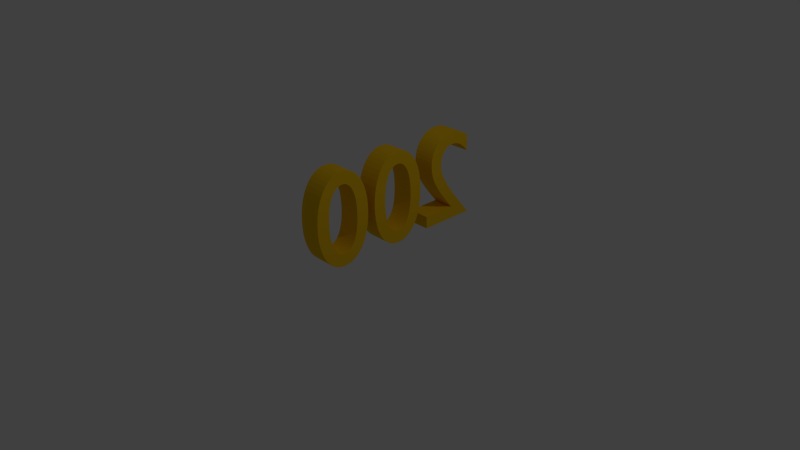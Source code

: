 # Source: 200.blend  (saved by Blender 2.75.0; exported with 4.5.12 LTS)
import bpy
from mathutils import Matrix  # noqa: F401  (used for matrix-valued properties, if any)

bpy.ops.wm.read_factory_settings(use_empty=True)
scene = bpy.context.scene
scene.name = 'Scene'

# ---- collections
col_collection_1 = bpy.data.collections.new('Collection 1'); scene.collection.children.link(col_collection_1)

# ---- materials (node trees are filled in below, after node groups)
mat_material_001 = bpy.data.materials.new('Material.001')
mat_material_001.alpha_threshold = 0.0
mat_material_001.use_transparent_shadow = False
mat_material_001.diffuse_color = (0.9131, 0.5457, 0.008023, 1.0)
mat_material_001.roughness = 0.5
mat_material_001.specular_intensity = 0.0

# ---- material node trees

# ---- world
world_world = bpy.data.worlds.new('World'); scene.world = world_world
world_world.color = (0.05088, 0.05088, 0.05088)
world_world.use_sun_shadow = False
world_world.sun_shadow_jitter_overblur = 0.0
world_world.cycles.sampling_method = 'MANUAL'
world_world.cycles.sample_map_resolution = 256

# ---- cameras
cam_camera = bpy.data.cameras.new('Camera')
cam_camera.clip_end = 100.0
cam_camera.lens = 35.0
cam_camera.sensor_width = 32.0
cam_camera.sensor_height = 18.0
cam_camera.ortho_scale = 7.314
cam_camera.dof.focus_distance = 0.0
cam_camera.dof.aperture_fstop = 128.0

# ---- lights
light_lamp = bpy.data.lights.new('Lamp', 'POINT')
light_lamp.transmission_factor = 0.0
light_lamp.cutoff_distance = 30.0
light_lamp.energy = 100.0
light_lamp.shadow_buffer_clip_start = 1.001
light_lamp.shadow_soft_size = 0.1
light_lamp.shadow_maximum_resolution = 0.006
light_lamp.use_absolute_resolution = True
light_lamp.cycles.use_multiple_importance_sampling = False

# ---- meshes
me_mesh = bpy.data.meshes.new('Mesh')
me_mesh.from_pydata([(1.47, 0.341, 0.0), (1.468, 0.392, 0.0), (1.463, 0.4398, 0.0), (1.454, 0.4843, 0.0), (1.442, 0.5251, 0.0), (1.427, 0.562, 0.0), (1.409, 0.5948, 0.0), (1.389, 0.6231, 0.0), (1.366, 0.6469, 0.0), (1.34, 0.6658, 0.0), (1.312, 0.6797, 0.0), (1.282, 0.6881, 0.0), (1.25, 0.691, 0.0), (1.218, 0.6881, 0.0), (1.188, 0.6797, 0.0), (1.16, 0.6658, 0.0), (1.134, 0.6469, 0.0), (1.111, 0.6231, 0.0), (1.09, 0.5948, 0.0), (1.073, 0.562, 0.0), (1.058, 0.5251, 0.0), (1.046, 0.4843, 0.0), (1.037, 0.4398, 0.0), (1.032, 0.392, 0.0), (1.03, 0.341, 0.0), (1.032, 0.29, 0.0), (1.037, 0.2422, 0.0), (1.046, 0.1977, 0.0), (1.058, 0.1569, 0.0), (1.073, 0.12, 0.0), (1.091, 0.08725, 0.0), (1.111, 0.05885, 0.0), (1.134, 0.03507, 0.0), (1.16, 0.01616, 0.0), (1.188, 0.002343, 0.0), (1.218, -0.006124, 0.0), (1.25, -0.009, 0.0), (1.282, -0.006124, 0.0), (1.312, 0.002343, 0.0), (1.34, 0.01616, 0.0), (1.366, 0.03507, 0.0), (1.389, 0.05885, 0.0), (1.41, 0.08725, 0.0), (1.427, 0.12, 0.0), (1.442, 0.1569, 0.0), (1.454, 0.1977, 0.0), (1.463, 0.2422, 0.0), (1.468, 0.29, 0.0), (1.372, 0.341, 0.0), (1.371, 0.3023, 0.0), (1.368, 0.2664, 0.0), (1.364, 0.2333, 0.0), (1.357, 0.2033, 0.0), (1.349, 0.1763, 0.0), (1.339, 0.1525, 0.0), (1.328, 0.1321, 0.0), (1.315, 0.1151, 0.0), (1.301, 0.1017, 0.0), (1.285, 0.09193, 0.0), (1.268, 0.086, 0.0), (1.25, 0.084, 0.0), (1.232, 0.086, 0.0), (1.215, 0.09193, 0.0), (1.199, 0.1017, 0.0), (1.185, 0.1151, 0.0), (1.172, 0.1321, 0.0), (1.161, 0.1525, 0.0), (1.151, 0.1763, 0.0), (1.143, 0.2033, 0.0), (1.136, 0.2333, 0.0), (1.132, 0.2664, 0.0), (1.129, 0.3023, 0.0), (1.128, 0.341, 0.0), (1.129, 0.3797, 0.0), (1.132, 0.4156, 0.0), (1.136, 0.4487, 0.0), (1.143, 0.4787, 0.0), (1.151, 0.5057, 0.0), (1.161, 0.5295, 0.0), (1.172, 0.5499, 0.0), (1.185, 0.5669, 0.0), (1.199, 0.5803, 0.0), (1.215, 0.5901, 0.0), (1.232, 0.596, 0.0), (1.25, 0.598, 0.0), (1.268, 0.596, 0.0), (1.285, 0.5901, 0.0), (1.301, 0.5803, 0.0), (1.315, 0.5669, 0.0), (1.328, 0.5499, 0.0), (1.339, 0.5295, 0.0), (1.349, 0.5057, 0.0), (1.357, 0.4787, 0.0), (1.364, 0.4487, 0.0), (1.368, 0.4156, 0.0), (1.371, 0.3797, 0.0), (0.97, 0.341, 0.0), (0.9682, 0.392, 0.0), (0.9629, 0.4398, 0.0), (0.9542, 0.4843, 0.0), (0.9423, 0.5251, 0.0), (0.9273, 0.562, 0.0), (0.9095, 0.5948, 0.0), (0.8889, 0.6231, 0.0), (0.8657, 0.6469, 0.0), (0.8401, 0.6658, 0.0), (0.8121, 0.6797, 0.0), (0.7821, 0.6881, 0.0), (0.75, 0.691, 0.0), (0.7179, 0.6881, 0.0), (0.6879, 0.6797, 0.0), (0.6599, 0.6658, 0.0), (0.6343, 0.6469, 0.0), (0.6111, 0.6231, 0.0), (0.5905, 0.5948, 0.0), (0.5727, 0.562, 0.0), (0.5577, 0.5251, 0.0), (0.5458, 0.4843, 0.0), (0.5371, 0.4398, 0.0), (0.5318, 0.392, 0.0), (0.53, 0.341, 0.0), (0.5318, 0.29, 0.0), (0.5371, 0.2422, 0.0), (0.5458, 0.1977, 0.0), (0.5577, 0.1569, 0.0), (0.5727, 0.12, 0.0), (0.5905, 0.08725, 0.0), (0.6111, 0.05885, 0.0), (0.6343, 0.03507, 0.0), (0.6599, 0.01616, 0.0), (0.6879, 0.002343, 0.0), (0.7179, -0.006124, 0.0), (0.75, -0.009, 0.0), (0.7821, -0.006124, 0.0), (0.8121, 0.002343, 0.0), (0.8401, 0.01616, 0.0), (0.8657, 0.03507, 0.0), (0.8889, 0.05885, 0.0), (0.9095, 0.08725, 0.0), (0.9273, 0.12, 0.0), (0.9423, 0.1569, 0.0), (0.9542, 0.1977, 0.0), (0.9629, 0.2422, 0.0), (0.9682, 0.29, 0.0), (0.872, 0.341, 0.0), (0.8711, 0.3023, 0.0), (0.8682, 0.2664, 0.0), (0.8636, 0.2333, 0.0), (0.8573, 0.2033, 0.0), (0.8492, 0.1763, 0.0), (0.8395, 0.1525, 0.0), (0.8282, 0.1321, 0.0), (0.8154, 0.1151, 0.0), (0.8011, 0.1017, 0.0), (0.7854, 0.09193, 0.0), (0.7684, 0.086, 0.0), (0.75, 0.084, 0.0), (0.7316, 0.086, 0.0), (0.7146, 0.09193, 0.0), (0.6989, 0.1017, 0.0), (0.6846, 0.1151, 0.0), (0.6718, 0.1321, 0.0), (0.6605, 0.1525, 0.0), (0.6508, 0.1763, 0.0), (0.6427, 0.2033, 0.0), (0.6364, 0.2333, 0.0), (0.6318, 0.2664, 0.0), (0.6289, 0.3023, 0.0), (0.628, 0.341, 0.0), (0.6289, 0.3797, 0.0), (0.6318, 0.4156, 0.0), (0.6364, 0.4487, 0.0), (0.6427, 0.4787, 0.0), (0.6508, 0.5057, 0.0), (0.6605, 0.5295, 0.0), (0.6718, 0.5499, 0.0), (0.6846, 0.5669, 0.0), (0.6989, 0.5803, 0.0), (0.7146, 0.5901, 0.0), (0.7316, 0.596, 0.0), (0.75, 0.598, 0.0), (0.7684, 0.596, 0.0), (0.7854, 0.5901, 0.0), (0.8011, 0.5803, 0.0), (0.8154, 0.5669, 0.0), (0.8282, 0.5499, 0.0), (0.8395, 0.5295, 0.0), (0.8492, 0.5057, 0.0), (0.8573, 0.4787, 0.0), (0.8636, 0.4487, 0.0), (0.8682, 0.4156, 0.0), (0.8711, 0.3797, 0.0), (0.466, 0.093, 0.0), (0.205, 0.093, 0.0), (0.2411, 0.1365, 0.0), (0.2735, 0.1767, 0.0), (0.3022, 0.2139, 0.0), (0.3275, 0.2486, 0.0), (0.3494, 0.2811, 0.0), (0.368, 0.3118, 0.0), (0.3834, 0.341, 0.0), (0.3958, 0.3691, 0.0), (0.4052, 0.3965, 0.0), (0.4119, 0.4235, 0.0), (0.4157, 0.4506, 0.0), (0.417, 0.478, 0.0), (0.4153, 0.5087, 0.0), (0.4101, 0.5375, 0.0), (0.4018, 0.5644, 0.0), (0.3904, 0.5892, 0.0), (0.3761, 0.6117, 0.0), (0.3591, 0.6318, 0.0), (0.3396, 0.6492, 0.0), (0.3176, 0.6638, 0.0), (0.2934, 0.6754, 0.0), (0.2671, 0.684, 0.0), (0.2389, 0.6892, 0.0), (0.209, 0.691, 0.0), (0.1953, 0.6906, 0.0), (0.1818, 0.6892, 0.0), (0.1684, 0.687, 0.0), (0.155, 0.6839, 0.0), (0.1418, 0.6799, 0.0), (0.1285, 0.675, 0.0), (0.1152, 0.6692, 0.0), (0.102, 0.6624, 0.0), (0.08863, 0.6547, 0.0), (0.0752, 0.6461, 0.0), (0.06167, 0.6365, 0.0), (0.048, 0.626, 0.0), (0.048, 0.503, 0.0), (0.06165, 0.5195, 0.0), (0.0751, 0.5341, 0.0), (0.08838, 0.5469, 0.0), (0.1015, 0.558, 0.0), (0.1144, 0.5674, 0.0), (0.1273, 0.5753, 0.0), (0.1399, 0.5817, 0.0), (0.1525, 0.5867, 0.0), (0.165, 0.5905, 0.0), (0.1774, 0.593, 0.0), (0.1897, 0.5945, 0.0), (0.202, 0.595, 0.0), (0.2184, 0.5939, 0.0), (0.2339, 0.5907, 0.0), (0.2485, 0.5855, 0.0), (0.2621, 0.5785, 0.0), (0.2745, 0.5696, 0.0), (0.2856, 0.5591, 0.0), (0.2953, 0.547, 0.0), (0.3036, 0.5335, 0.0), (0.3101, 0.5186, 0.0), (0.315, 0.5025, 0.0), (0.318, 0.4853, 0.0), (0.319, 0.467, 0.0), (0.3187, 0.4532, 0.0), (0.3177, 0.4402, 0.0), (0.316, 0.4279, 0.0), (0.3137, 0.416, 0.0), (0.3107, 0.4045, 0.0), (0.307, 0.3933, 0.0), (0.3027, 0.382, 0.0), (0.2977, 0.3706, 0.0), (0.292, 0.359, 0.0), (0.2857, 0.347, 0.0), (0.2787, 0.3343, 0.0), (0.271, 0.321, 0.0), (0.2556, 0.2958, 0.0), (0.2385, 0.2697, 0.0), (0.22, 0.243, 0.0), (0.2004, 0.2158, 0.0), (0.18, 0.1884, 0.0), (0.1589, 0.161, 0.0), (0.1374, 0.1337, 0.0), (0.1159, 0.1069, 0.0), (0.09452, 0.08053, 0.0), (0.07357, 0.05498, 0.0), (0.05331, 0.0304, 0.0), (0.034, 0.007, 0.0), (0.034, 0.0, 0.0), (0.466, 0.0, 0.0), (1.47, 0.341, 0.1665), (1.468, 0.392, 0.1665), (1.463, 0.4398, 0.1665), (1.454, 0.4843, 0.1665), (1.442, 0.5251, 0.1665), (1.427, 0.562, 0.1665), (1.409, 0.5948, 0.1665), (1.389, 0.6231, 0.1665), (1.366, 0.6469, 0.1665), (1.34, 0.6658, 0.1665), (1.312, 0.6797, 0.1665), (1.282, 0.6881, 0.1665), (1.25, 0.691, 0.1665), (1.218, 0.6881, 0.1665), (1.188, 0.6797, 0.1665), (1.16, 0.6658, 0.1665), (1.134, 0.6469, 0.1665), (1.111, 0.6231, 0.1665), (1.09, 0.5948, 0.1665), (1.073, 0.562, 0.1665), (1.058, 0.5251, 0.1665), (1.046, 0.4843, 0.1665), (1.037, 0.4398, 0.1665), (1.032, 0.392, 0.1665), (1.03, 0.341, 0.1665), (1.032, 0.29, 0.1665), (1.037, 0.2422, 0.1665), (1.046, 0.1977, 0.1665), (1.058, 0.1569, 0.1665), (1.073, 0.12, 0.1665), (1.091, 0.08725, 0.1665), (1.111, 0.05885, 0.1665), (1.134, 0.03507, 0.1665), (1.16, 0.01616, 0.1665), (1.188, 0.002343, 0.1665), (1.218, -0.006124, 0.1665), (1.25, -0.009, 0.1665), (1.282, -0.006124, 0.1665), (1.312, 0.002343, 0.1665), (1.34, 0.01616, 0.1665), (1.366, 0.03507, 0.1665), (1.389, 0.05885, 0.1665), (1.41, 0.08725, 0.1665), (1.427, 0.12, 0.1665), (1.442, 0.1569, 0.1665), (1.454, 0.1977, 0.1665), (1.463, 0.2422, 0.1665), (1.468, 0.29, 0.1665), (1.372, 0.341, 0.1665), (1.371, 0.3023, 0.1665), (1.368, 0.2664, 0.1665), (1.364, 0.2333, 0.1665), (1.357, 0.2033, 0.1665), (1.349, 0.1763, 0.1665), (1.339, 0.1525, 0.1665), (1.328, 0.1321, 0.1665), (1.315, 0.1151, 0.1665), (1.301, 0.1017, 0.1665), (1.285, 0.09193, 0.1665), (1.268, 0.086, 0.1665), (1.25, 0.084, 0.1665), (1.232, 0.086, 0.1665), (1.215, 0.09193, 0.1665), (1.199, 0.1017, 0.1665), (1.185, 0.1151, 0.1665), (1.172, 0.1321, 0.1665), (1.161, 0.1525, 0.1665), (1.151, 0.1763, 0.1665), (1.143, 0.2033, 0.1665), (1.136, 0.2333, 0.1665), (1.132, 0.2664, 0.1665), (1.129, 0.3023, 0.1665), (1.128, 0.341, 0.1665), (1.129, 0.3797, 0.1665), (1.132, 0.4156, 0.1665), (1.136, 0.4487, 0.1665), (1.143, 0.4787, 0.1665), (1.151, 0.5057, 0.1665), (1.161, 0.5295, 0.1665), (1.172, 0.5499, 0.1665), (1.185, 0.5669, 0.1665), (1.199, 0.5803, 0.1665), (1.215, 0.5901, 0.1665), (1.232, 0.596, 0.1665), (1.25, 0.598, 0.1665), (1.268, 0.596, 0.1665), (1.285, 0.5901, 0.1665), (1.301, 0.5803, 0.1665), (1.315, 0.5669, 0.1665), (1.328, 0.5499, 0.1665), (1.339, 0.5295, 0.1665), (1.349, 0.5057, 0.1665), (1.357, 0.4787, 0.1665), (1.364, 0.4487, 0.1665), (1.368, 0.4156, 0.1665), (1.371, 0.3797, 0.1665), (0.97, 0.341, 0.1665), (0.9682, 0.392, 0.1665), (0.9629, 0.4398, 0.1665), (0.9542, 0.4843, 0.1665), (0.9423, 0.5251, 0.1665), (0.9273, 0.562, 0.1665), (0.9095, 0.5948, 0.1665), (0.8889, 0.6231, 0.1665), (0.8657, 0.6469, 0.1665), (0.8401, 0.6658, 0.1665), (0.8121, 0.6797, 0.1665), (0.7821, 0.6881, 0.1665), (0.75, 0.691, 0.1665), (0.7179, 0.6881, 0.1665), (0.6879, 0.6797, 0.1665), (0.6599, 0.6658, 0.1665), (0.6343, 0.6469, 0.1665), (0.6111, 0.6231, 0.1665), (0.5905, 0.5948, 0.1665), (0.5727, 0.562, 0.1665), (0.5577, 0.5251, 0.1665), (0.5458, 0.4843, 0.1665), (0.5371, 0.4398, 0.1665), (0.5318, 0.392, 0.1665), (0.53, 0.341, 0.1665), (0.5318, 0.29, 0.1665), (0.5371, 0.2422, 0.1665), (0.5458, 0.1977, 0.1665), (0.5577, 0.1569, 0.1665), (0.5727, 0.12, 0.1665), (0.5905, 0.08725, 0.1665), (0.6111, 0.05885, 0.1665), (0.6343, 0.03507, 0.1665), (0.6599, 0.01616, 0.1665), (0.6879, 0.002343, 0.1665), (0.7179, -0.006124, 0.1665), (0.75, -0.009, 0.1665), (0.7821, -0.006124, 0.1665), (0.8121, 0.002343, 0.1665), (0.8401, 0.01616, 0.1665), (0.8657, 0.03507, 0.1665), (0.8889, 0.05885, 0.1665), (0.9095, 0.08725, 0.1665), (0.9273, 0.12, 0.1665), (0.9423, 0.1569, 0.1665), (0.9542, 0.1977, 0.1665), (0.9629, 0.2422, 0.1665), (0.9682, 0.29, 0.1665), (0.872, 0.341, 0.1665), (0.8711, 0.3023, 0.1665), (0.8682, 0.2664, 0.1665), (0.8636, 0.2333, 0.1665), (0.8573, 0.2033, 0.1665), (0.8492, 0.1763, 0.1665), (0.8395, 0.1525, 0.1665), (0.8282, 0.1321, 0.1665), (0.8154, 0.1151, 0.1665), (0.8011, 0.1017, 0.1665), (0.7854, 0.09193, 0.1665), (0.7684, 0.086, 0.1665), (0.75, 0.084, 0.1665), (0.7316, 0.086, 0.1665), (0.7146, 0.09193, 0.1665), (0.6989, 0.1017, 0.1665), (0.6846, 0.1151, 0.1665), (0.6718, 0.1321, 0.1665), (0.6605, 0.1525, 0.1665), (0.6508, 0.1763, 0.1665), (0.6427, 0.2033, 0.1665), (0.6364, 0.2333, 0.1665), (0.6318, 0.2664, 0.1665), (0.6289, 0.3023, 0.1665), (0.628, 0.341, 0.1665), (0.6289, 0.3797, 0.1665), (0.6318, 0.4156, 0.1665), (0.6364, 0.4487, 0.1665), (0.6427, 0.4787, 0.1665), (0.6508, 0.5057, 0.1665), (0.6605, 0.5295, 0.1665), (0.6718, 0.5499, 0.1665), (0.6846, 0.5669, 0.1665), (0.6989, 0.5803, 0.1665), (0.7146, 0.5901, 0.1665), (0.7316, 0.596, 0.1665), (0.75, 0.598, 0.1665), (0.7684, 0.596, 0.1665), (0.7854, 0.5901, 0.1665), (0.8011, 0.5803, 0.1665), (0.8154, 0.5669, 0.1665), (0.8282, 0.5499, 0.1665), (0.8395, 0.5295, 0.1665), (0.8492, 0.5057, 0.1665), (0.8573, 0.4787, 0.1665), (0.8636, 0.4487, 0.1665), (0.8682, 0.4156, 0.1665), (0.8711, 0.3797, 0.1665), (0.466, 0.093, 0.1665), (0.205, 0.093, 0.1665), (0.2411, 0.1365, 0.1665), (0.2735, 0.1767, 0.1665), (0.3022, 0.2139, 0.1665), (0.3275, 0.2486, 0.1665), (0.3494, 0.2811, 0.1665), (0.368, 0.3118, 0.1665), (0.3834, 0.341, 0.1665), (0.3958, 0.3691, 0.1665), (0.4052, 0.3965, 0.1665), (0.4119, 0.4235, 0.1665), (0.4157, 0.4506, 0.1665), (0.417, 0.478, 0.1665), (0.4153, 0.5087, 0.1665), (0.4101, 0.5375, 0.1665), (0.4018, 0.5644, 0.1665), (0.3904, 0.5892, 0.1665), (0.3761, 0.6117, 0.1665), (0.3591, 0.6318, 0.1665), (0.3396, 0.6492, 0.1665), (0.3176, 0.6638, 0.1665), (0.2934, 0.6754, 0.1665), (0.2671, 0.684, 0.1665), (0.2389, 0.6892, 0.1665), (0.209, 0.691, 0.1665), (0.1953, 0.6906, 0.1665), (0.1818, 0.6892, 0.1665), (0.1684, 0.687, 0.1665), (0.155, 0.6839, 0.1665), (0.1418, 0.6799, 0.1665), (0.1285, 0.675, 0.1665), (0.1152, 0.6692, 0.1665), (0.102, 0.6624, 0.1665), (0.08863, 0.6547, 0.1665), (0.0752, 0.6461, 0.1665), (0.06167, 0.6365, 0.1665), (0.048, 0.626, 0.1665), (0.048, 0.503, 0.1665), (0.06165, 0.5195, 0.1665), (0.0751, 0.5341, 0.1665), (0.08838, 0.5469, 0.1665), (0.1015, 0.558, 0.1665), (0.1144, 0.5674, 0.1665), (0.1273, 0.5753, 0.1665), (0.1399, 0.5817, 0.1665), (0.1525, 0.5867, 0.1665), (0.165, 0.5905, 0.1665), (0.1774, 0.593, 0.1665), (0.1897, 0.5945, 0.1665), (0.202, 0.595, 0.1665), (0.2184, 0.5939, 0.1665), (0.2339, 0.5907, 0.1665), (0.2485, 0.5855, 0.1665), (0.2621, 0.5785, 0.1665), (0.2745, 0.5696, 0.1665), (0.2856, 0.5591, 0.1665), (0.2953, 0.547, 0.1665), (0.3036, 0.5335, 0.1665), (0.3101, 0.5186, 0.1665), (0.315, 0.5025, 0.1665), (0.318, 0.4853, 0.1665), (0.319, 0.467, 0.1665), (0.3187, 0.4532, 0.1665), (0.3177, 0.4402, 0.1665), (0.316, 0.4279, 0.1665), (0.3137, 0.416, 0.1665), (0.3107, 0.4045, 0.1665), (0.307, 0.3933, 0.1665), (0.3027, 0.382, 0.1665), (0.2977, 0.3706, 0.1665), (0.292, 0.359, 0.1665), (0.2857, 0.347, 0.1665), (0.2787, 0.3343, 0.1665), (0.271, 0.321, 0.1665), (0.2556, 0.2958, 0.1665), (0.2385, 0.2697, 0.1665), (0.22, 0.243, 0.1665), (0.2004, 0.2158, 0.1665), (0.18, 0.1884, 0.1665), (0.1589, 0.161, 0.1665), (0.1374, 0.1337, 0.1665), (0.1159, 0.1069, 0.1665), (0.09452, 0.08053, 0.1665), (0.07357, 0.05498, 0.1665), (0.05331, 0.0304, 0.1665), (0.034, 0.007, 0.1665), (0.034, -7.281e-09, 0.1665), (0.466, -7.281e-09, 0.1665)], [], [(13, 12, 11), (13, 11, 10), (14, 13, 10), (14, 10, 9), (15, 14, 9), (15, 9, 8), (16, 15, 8), (17, 16, 8), (17, 8, 7), (18, 17, 7), (18, 7, 84), (84, 7, 6), (18, 84, 83), (85, 84, 6), (18, 83, 82), (86, 85, 6), (19, 18, 82), (86, 6, 5), (19, 82, 81), (87, 86, 5), (19, 81, 80), (88, 87, 5), (19, 80, 79), (89, 88, 5), (20, 19, 79), (89, 5, 4), (20, 79, 78), (90, 89, 4), (20, 78, 77), (91, 90, 4), (21, 20, 77), (91, 4, 3), (21, 77, 76), (92, 91, 3), (22, 21, 76), (92, 3, 2), (22, 76, 75), (93, 92, 2), (22, 75, 74), (94, 93, 2), (23, 22, 74), (94, 2, 1), (23, 74, 73), (95, 94, 1), (24, 23, 73), (95, 1, 0), (24, 73, 72), (48, 95, 0), (25, 24, 72), (25, 72, 71), (49, 48, 0), (49, 0, 47), (25, 71, 70), (50, 49, 47), (26, 25, 70), (50, 47, 46), (26, 70, 69), (51, 50, 46), (27, 26, 69), (51, 46, 45), (52, 51, 45), (27, 69, 68), (53, 52, 45), (27, 68, 67), (28, 27, 67), (53, 45, 44), (54, 53, 44), (28, 67, 66), (29, 28, 66), (54, 44, 43), (55, 54, 43), (29, 66, 65), (56, 55, 43), (29, 65, 64), (30, 29, 64), (56, 43, 42), (57, 56, 42), (30, 64, 63), (58, 57, 42), (30, 63, 62), (59, 58, 42), (30, 62, 61), (31, 30, 61), (59, 42, 41), (60, 59, 41), (31, 61, 60), (31, 60, 41), (32, 31, 41), (32, 41, 40), (33, 32, 40), (33, 40, 39), (34, 33, 39), (34, 39, 38), (35, 34, 38), (35, 38, 37), (36, 35, 37), (109, 108, 107), (109, 107, 106), (110, 109, 106), (110, 106, 105), (111, 110, 105), (111, 105, 104), (112, 111, 104), (113, 112, 104), (113, 104, 103), (114, 113, 103), (114, 103, 180), (180, 103, 102), (114, 180, 179), (181, 180, 102), (114, 179, 178), (182, 181, 102), (115, 114, 178), (182, 102, 101), (115, 178, 177), (183, 182, 101), (115, 177, 176), (184, 183, 101), (115, 176, 175), (185, 184, 101), (116, 115, 175), (185, 101, 100), (116, 175, 174), (186, 185, 100), (116, 174, 173), (187, 186, 100), (117, 116, 173), (187, 100, 99), (117, 173, 172), (188, 187, 99), (118, 117, 172), (188, 99, 98), (118, 172, 171), (189, 188, 98), (118, 171, 170), (190, 189, 98), (119, 118, 170), (190, 98, 97), (119, 170, 169), (191, 190, 97), (120, 119, 169), (191, 97, 96), (120, 169, 168), (144, 191, 96), (121, 120, 168), (121, 168, 167), (145, 144, 96), (145, 96, 143), (121, 167, 166), (146, 145, 143), (122, 121, 166), (146, 143, 142), (122, 166, 165), (147, 146, 142), (123, 122, 165), (147, 142, 141), (148, 147, 141), (123, 165, 164), (149, 148, 141), (123, 164, 163), (124, 123, 163), (149, 141, 140), (150, 149, 140), (124, 163, 162), (125, 124, 162), (150, 140, 139), (151, 150, 139), (125, 162, 161), (152, 151, 139), (125, 161, 160), (126, 125, 160), (152, 139, 138), (153, 152, 138), (126, 160, 159), (154, 153, 138), (126, 159, 158), (155, 154, 138), (126, 158, 157), (127, 126, 157), (155, 138, 137), (156, 155, 137), (127, 157, 156), (127, 156, 137), (128, 127, 137), (128, 137, 136), (129, 128, 136), (129, 136, 135), (130, 129, 135), (130, 135, 134), (131, 130, 134), (131, 134, 133), (132, 131, 133), (218, 217, 216), (219, 218, 216), (220, 219, 216), (220, 216, 215), (221, 220, 215), (221, 215, 214), (222, 221, 214), (223, 222, 214), (223, 214, 213), (224, 223, 213), (225, 224, 213), (225, 213, 212), (226, 225, 212), (227, 226, 212), (227, 212, 211), (228, 227, 211), (229, 228, 211), (229, 211, 210), (230, 229, 231), (231, 229, 232), (232, 229, 233), (233, 229, 234), (234, 229, 235), (235, 229, 236), (236, 229, 237), (237, 229, 238), (238, 229, 239), (239, 229, 240), (240, 229, 241), (241, 229, 210), (241, 210, 242), (242, 210, 209), (243, 242, 209), (244, 243, 209), (245, 244, 209), (245, 209, 208), (246, 245, 208), (247, 246, 208), (248, 247, 208), (248, 208, 207), (249, 248, 207), (250, 249, 207), (250, 207, 206), (251, 250, 206), (252, 251, 206), (252, 206, 205), (253, 252, 205), (254, 253, 205), (254, 205, 204), (255, 254, 204), (256, 255, 204), (256, 204, 203), (257, 256, 203), (258, 257, 203), (258, 203, 202), (259, 258, 202), (260, 259, 202), (260, 202, 201), (261, 260, 201), (262, 261, 201), (263, 262, 201), (263, 201, 200), (264, 263, 200), (265, 264, 200), (265, 200, 199), (266, 265, 199), (267, 266, 199), (267, 199, 198), (268, 267, 198), (268, 198, 197), (269, 268, 197), (269, 197, 196), (270, 269, 196), (271, 270, 196), (271, 196, 195), (272, 271, 195), (272, 195, 194), (273, 272, 194), (273, 194, 193), (274, 273, 193), (275, 274, 193), (275, 193, 192), (275, 192, 280), (276, 275, 280), (277, 276, 280), (278, 277, 280), (279, 278, 280), (294, 292, 293), (294, 291, 292), (295, 291, 294), (295, 290, 291), (296, 290, 295), (296, 289, 290), (297, 289, 296), (298, 289, 297), (298, 288, 289), (299, 288, 298), (299, 365, 288), (365, 287, 288), (299, 364, 365), (366, 287, 365), (299, 363, 364), (367, 287, 366), (300, 363, 299), (367, 286, 287), (300, 362, 363), (368, 286, 367), (300, 361, 362), (369, 286, 368), (300, 360, 361), (370, 286, 369), (301, 360, 300), (370, 285, 286), (301, 359, 360), (371, 285, 370), (301, 358, 359), (372, 285, 371), (302, 358, 301), (372, 284, 285), (302, 357, 358), (373, 284, 372), (303, 357, 302), (373, 283, 284), (303, 356, 357), (374, 283, 373), (303, 355, 356), (375, 283, 374), (304, 355, 303), (375, 282, 283), (304, 354, 355), (376, 282, 375), (305, 354, 304), (376, 281, 282), (305, 353, 354), (329, 281, 376), (306, 353, 305), (306, 352, 353), (330, 281, 329), (330, 328, 281), (306, 351, 352), (331, 328, 330), (307, 351, 306), (331, 327, 328), (307, 350, 351), (332, 327, 331), (308, 350, 307), (332, 326, 327), (333, 326, 332), (308, 349, 350), (334, 326, 333), (308, 348, 349), (309, 348, 308), (334, 325, 326), (335, 325, 334), (309, 347, 348), (310, 347, 309), (335, 324, 325), (336, 324, 335), (310, 346, 347), (337, 324, 336), (310, 345, 346), (311, 345, 310), (337, 323, 324), (338, 323, 337), (311, 344, 345), (339, 323, 338), (311, 343, 344), (340, 323, 339), (311, 342, 343), (312, 342, 311), (340, 322, 323), (341, 322, 340), (312, 341, 342), (312, 322, 341), (313, 322, 312), (313, 321, 322), (314, 321, 313), (314, 320, 321), (315, 320, 314), (315, 319, 320), (316, 319, 315), (316, 318, 319), (317, 318, 316), (390, 388, 389), (390, 387, 388), (391, 387, 390), (391, 386, 387), (392, 386, 391), (392, 385, 386), (393, 385, 392), (394, 385, 393), (394, 384, 385), (395, 384, 394), (395, 461, 384), (461, 383, 384), (395, 460, 461), (462, 383, 461), (395, 459, 460), (463, 383, 462), (396, 459, 395), (463, 382, 383), (396, 458, 459), (464, 382, 463), (396, 457, 458), (465, 382, 464), (396, 456, 457), (466, 382, 465), (397, 456, 396), (466, 381, 382), (397, 455, 456), (467, 381, 466), (397, 454, 455), (468, 381, 467), (398, 454, 397), (468, 380, 381), (398, 453, 454), (469, 380, 468), (399, 453, 398), (469, 379, 380), (399, 452, 453), (470, 379, 469), (399, 451, 452), (471, 379, 470), (400, 451, 399), (471, 378, 379), (400, 450, 451), (472, 378, 471), (401, 450, 400), (472, 377, 378), (401, 449, 450), (425, 377, 472), (402, 449, 401), (402, 448, 449), (426, 377, 425), (426, 424, 377), (402, 447, 448), (427, 424, 426), (403, 447, 402), (427, 423, 424), (403, 446, 447), (428, 423, 427), (404, 446, 403), (428, 422, 423), (429, 422, 428), (404, 445, 446), (430, 422, 429), (404, 444, 445), (405, 444, 404), (430, 421, 422), (431, 421, 430), (405, 443, 444), (406, 443, 405), (431, 420, 421), (432, 420, 431), (406, 442, 443), (433, 420, 432), (406, 441, 442), (407, 441, 406), (433, 419, 420), (434, 419, 433), (407, 440, 441), (435, 419, 434), (407, 439, 440), (436, 419, 435), (407, 438, 439), (408, 438, 407), (436, 418, 419), (437, 418, 436), (408, 437, 438), (408, 418, 437), (409, 418, 408), (409, 417, 418), (410, 417, 409), (410, 416, 417), (411, 416, 410), (411, 415, 416), (412, 415, 411), (412, 414, 415), (413, 414, 412), (499, 497, 498), (500, 497, 499), (501, 497, 500), (501, 496, 497), (502, 496, 501), (502, 495, 496), (503, 495, 502), (504, 495, 503), (504, 494, 495), (505, 494, 504), (506, 494, 505), (506, 493, 494), (507, 493, 506), (508, 493, 507), (508, 492, 493), (509, 492, 508), (510, 492, 509), (510, 491, 492), (511, 512, 510), (512, 513, 510), (513, 514, 510), (514, 515, 510), (515, 516, 510), (516, 517, 510), (517, 518, 510), (518, 519, 510), (519, 520, 510), (520, 521, 510), (521, 522, 510), (522, 491, 510), (522, 523, 491), (523, 490, 491), (524, 490, 523), (525, 490, 524), (526, 490, 525), (526, 489, 490), (527, 489, 526), (528, 489, 527), (529, 489, 528), (529, 488, 489), (530, 488, 529), (531, 488, 530), (531, 487, 488), (532, 487, 531), (533, 487, 532), (533, 486, 487), (534, 486, 533), (535, 486, 534), (535, 485, 486), (536, 485, 535), (537, 485, 536), (537, 484, 485), (538, 484, 537), (539, 484, 538), (539, 483, 484), (540, 483, 539), (541, 483, 540), (541, 482, 483), (542, 482, 541), (543, 482, 542), (544, 482, 543), (544, 481, 482), (545, 481, 544), (546, 481, 545), (546, 480, 481), (547, 480, 546), (548, 480, 547), (548, 479, 480), (549, 479, 548), (549, 478, 479), (550, 478, 549), (550, 477, 478), (551, 477, 550), (552, 477, 551), (552, 476, 477), (553, 476, 552), (553, 475, 476), (554, 475, 553), (554, 474, 475), (555, 474, 554), (556, 474, 555), (556, 473, 474), (556, 561, 473), (557, 561, 556), (558, 561, 557), (559, 561, 558), (560, 561, 559), (197, 198, 479, 478), (235, 236, 517, 516), (26, 27, 308, 307), (47, 0, 281, 328), (266, 267, 548, 547), (137, 138, 419, 418), (246, 247, 528, 527), (124, 125, 406, 405), (271, 272, 553, 552), (9, 10, 291, 290), (195, 196, 477, 476), (245, 246, 527, 526), (129, 130, 411, 410), (111, 112, 393, 392), (44, 45, 326, 325), (16, 17, 298, 297), (119, 120, 401, 400), (24, 25, 306, 305), (10, 11, 292, 291), (230, 231, 512, 511), (217, 218, 499, 498), (273, 274, 555, 554), (221, 222, 503, 502), (43, 44, 325, 324), (191, 144, 425, 472), (36, 37, 318, 317), (265, 266, 547, 546), (209, 210, 491, 490), (130, 131, 412, 411), (238, 239, 520, 519), (8, 9, 290, 289), (229, 230, 511, 510), (218, 219, 500, 499), (1, 2, 283, 282), (201, 202, 483, 482), (227, 228, 509, 508), (171, 172, 453, 452), (251, 252, 533, 532), (258, 259, 540, 539), (237, 238, 519, 518), (210, 211, 492, 491), (52, 53, 334, 333), (2, 3, 284, 283), (243, 244, 525, 524), (85, 86, 367, 366), (80, 81, 362, 361), (0, 1, 282, 281), (35, 36, 317, 316), (88, 89, 370, 369), (172, 173, 454, 453), (202, 203, 484, 483), (163, 164, 445, 444), (83, 84, 365, 364), (72, 73, 354, 353), (257, 258, 539, 538), (166, 167, 448, 447), (187, 188, 469, 468), (91, 92, 373, 372), (51, 52, 333, 332), (158, 159, 440, 439), (179, 180, 461, 460), (263, 264, 545, 544), (60, 61, 342, 341), (164, 165, 446, 445), (93, 94, 375, 374), (59, 60, 341, 340), (64, 65, 346, 345), (233, 234, 515, 514), (75, 76, 357, 356), (22, 23, 304, 303), (188, 189, 470, 469), (110, 111, 392, 391), (193, 194, 475, 474), (67, 68, 349, 348), (77, 78, 359, 358), (194, 195, 476, 475), (155, 156, 437, 436), (232, 233, 514, 513), (102, 103, 384, 383), (275, 276, 557, 556), (180, 181, 462, 461), (69, 70, 351, 350), (19, 20, 301, 300), (27, 28, 309, 308), (147, 148, 429, 428), (30, 31, 312, 311), (143, 96, 377, 424), (174, 175, 456, 455), (267, 268, 549, 548), (107, 108, 389, 388), (139, 140, 421, 420), (118, 119, 400, 399), (182, 183, 464, 463), (272, 273, 554, 553), (109, 110, 391, 390), (224, 225, 506, 505), (225, 226, 507, 506), (142, 143, 424, 423), (101, 102, 383, 382), (126, 127, 408, 407), (14, 15, 296, 295), (99, 100, 381, 380), (11, 12, 293, 292), (127, 128, 409, 408), (249, 250, 531, 530), (150, 151, 432, 431), (144, 145, 426, 425), (264, 265, 546, 545), (42, 43, 324, 323), (115, 116, 397, 396), (131, 132, 413, 412), (152, 153, 434, 433), (240, 241, 522, 521), (6, 7, 288, 287), (134, 135, 416, 415), (117, 118, 399, 398), (248, 249, 530, 529), (207, 208, 489, 488), (123, 124, 405, 404), (3, 4, 285, 284), (136, 137, 418, 417), (241, 242, 523, 522), (125, 126, 407, 406), (173, 174, 455, 454), (255, 256, 537, 536), (215, 216, 497, 496), (170, 171, 452, 451), (206, 207, 488, 487), (128, 129, 410, 409), (34, 35, 316, 315), (259, 260, 541, 540), (39, 40, 321, 320), (45, 46, 327, 326), (82, 83, 364, 363), (81, 82, 363, 362), (214, 215, 496, 495), (256, 257, 538, 537), (89, 90, 371, 370), (37, 38, 319, 318), (84, 85, 366, 365), (165, 166, 447, 446), (199, 200, 481, 480), (55, 56, 337, 336), (220, 221, 502, 501), (162, 163, 444, 443), (198, 199, 480, 479), (90, 91, 372, 371), (50, 51, 332, 331), (73, 74, 355, 354), (167, 168, 449, 448), (181, 182, 463, 462), (58, 59, 340, 339), (186, 187, 468, 467), (212, 213, 494, 493), (262, 263, 544, 543), (74, 75, 356, 355), (178, 179, 460, 459), (53, 54, 335, 334), (189, 190, 471, 470), (277, 278, 559, 558), (66, 67, 348, 347), (20, 21, 302, 301), (148, 149, 430, 429), (63, 64, 345, 344), (204, 205, 486, 485), (92, 93, 374, 373), (231, 232, 513, 512), (65, 66, 347, 346), (276, 277, 558, 557), (149, 150, 431, 430), (236, 237, 518, 517), (159, 160, 441, 440), (104, 105, 386, 385), (105, 106, 387, 386), (23, 24, 305, 304), (157, 158, 439, 438), (269, 270, 551, 550), (156, 157, 438, 437), (76, 77, 358, 357), (61, 62, 343, 342), (175, 176, 457, 456), (28, 29, 310, 309), (97, 98, 379, 378), (268, 269, 550, 549), (21, 22, 303, 302), (68, 69, 350, 349), (96, 97, 378, 377), (140, 141, 422, 421), (31, 32, 313, 312), (223, 224, 505, 504), (132, 133, 414, 413), (278, 279, 560, 559), (141, 142, 423, 422), (12, 13, 294, 293), (113, 114, 395, 394), (222, 223, 504, 503), (234, 235, 516, 515), (183, 184, 465, 464), (133, 134, 415, 414), (239, 240, 521, 520), (121, 122, 403, 402), (190, 191, 472, 471), (112, 113, 394, 393), (228, 229, 510, 509), (196, 197, 478, 477), (4, 5, 286, 285), (120, 121, 402, 401), (41, 42, 323, 322), (106, 107, 388, 387), (213, 214, 495, 494), (15, 16, 297, 296), (247, 248, 529, 528), (252, 253, 534, 533), (29, 30, 311, 310), (151, 152, 433, 432), (208, 209, 490, 489), (7, 8, 289, 288), (98, 99, 380, 379), (244, 245, 526, 525), (270, 271, 552, 551), (135, 136, 417, 416), (216, 217, 498, 497), (40, 41, 322, 321), (13, 14, 295, 294), (114, 115, 396, 395), (33, 34, 315, 314), (86, 87, 368, 367), (226, 227, 508, 507), (122, 123, 404, 403), (200, 201, 482, 481), (253, 254, 535, 534), (254, 255, 536, 535), (205, 206, 487, 486), (168, 169, 450, 449), (169, 170, 451, 450), (5, 6, 287, 286), (49, 50, 331, 330), (46, 47, 328, 327), (261, 262, 543, 542), (260, 261, 542, 541), (250, 251, 532, 531), (219, 220, 501, 500), (32, 33, 314, 313), (79, 80, 361, 360), (57, 58, 339, 338), (94, 95, 376, 375), (242, 243, 524, 523), (38, 39, 320, 319), (161, 162, 443, 442), (211, 212, 493, 492), (87, 88, 369, 368), (78, 79, 360, 359), (203, 204, 485, 484), (54, 55, 336, 335), (160, 161, 442, 441), (177, 178, 459, 458), (48, 49, 330, 329), (70, 71, 352, 351), (71, 72, 353, 352), (192, 193, 474, 473), (185, 186, 467, 466), (176, 177, 458, 457), (56, 57, 338, 337), (184, 185, 466, 465), (17, 18, 299, 298), (103, 104, 385, 384), (108, 109, 390, 389), (280, 192, 473, 561), (154, 155, 436, 435), (25, 26, 307, 306), (145, 146, 427, 426), (279, 280, 561, 560), (95, 48, 329, 376), (274, 275, 556, 555), (100, 101, 382, 381), (146, 147, 428, 427), (153, 154, 435, 434), (62, 63, 344, 343), (18, 19, 300, 299), (138, 139, 420, 419), (116, 117, 398, 397)])
me_mesh.materials.append(mat_material_001)
me_mesh.use_remesh_preserve_volume = False
me_mesh.use_remesh_preserve_attributes = False
me_mesh.use_mirror_vertex_groups = False
me_mesh.update()

# ---- objects
ob_text = bpy.data.objects.new('Text', me_mesh)
ob_lamp = bpy.data.objects.new('Lamp', light_lamp)
ob_camera = bpy.data.objects.new('Camera', cam_camera)

# ---- transforms, parenting, visibility, modifiers, constraints
ob_text.location = (-6.845e-18, 1.812, 0.03083)
ob_text.rotation_euler = (-1.571, 3.141, 1.571)
ob_text.scale = (1.828, 1.828, 1.828)
ob_text.lineart.crease_threshold = 0.0
ob_lamp.location = (4.076, 1.005, 5.904)
ob_lamp.rotation_euler = (0.6503, 0.05522, 1.866)
ob_lamp.lock_rotations_4d = False
ob_lamp.empty_display_type = 'ARROWS'
ob_lamp.color = (0.0, 0.0, 0.0, 0.0)
ob_lamp.lineart.crease_threshold = 0.0
ob_camera.location = (7.481, -6.508, 5.344)
ob_camera.rotation_euler = (1.109, 0.01082, 0.8149)
ob_camera.lock_rotations_4d = False
ob_camera.empty_display_type = 'ARROWS'
ob_camera.color = (0.0, 0.0, 0.0, 0.0)
ob_camera.display_type = 'WIRE'
ob_camera.lineart.crease_threshold = 0.0

# ---- collection membership
col_collection_1.objects.link(ob_text)
col_collection_1.objects.link(ob_lamp)
col_collection_1.objects.link(ob_camera)

# ---- scene / render settings (as saved in the file)
scene.camera = ob_camera
scene.frame_start = 1; scene.frame_end = 250; scene.frame_set(1)
scene.render.engine = 'BLENDER_EEVEE_NEXT'
scene.render.resolution_percentage = 50
scene.render.dither_intensity = 0.0
scene.cycles.use_denoising = False
scene.cycles.samples = 10
scene.cycles.sampling_pattern = 'TABULATED_SOBOL'
scene.cycles.light_sampling_threshold = 0.0
scene.cycles.use_adaptive_sampling = False
scene.cycles.use_light_tree = False
scene.cycles.blur_glossy = 0.0
scene.cycles.pixel_filter_type = 'GAUSSIAN'
scene.cycles.sample_clamp_indirect = 0.0
scene.view_settings.view_transform = 'Standard'
bpy.context.view_layer.update()

